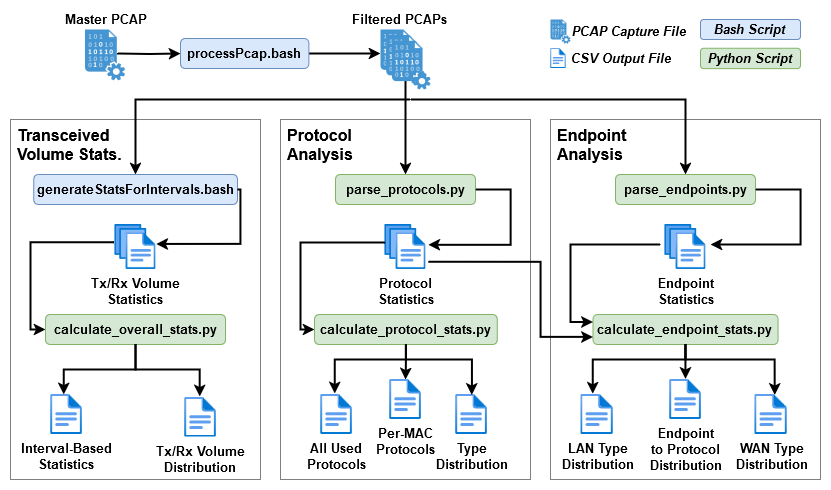

The diagram above was exported from draw.io. Its source (the exported page's mxGraphModel, read from the mxfile embedded in the PNG):
<mxGraphModel dx="1391" dy="769" grid="1" gridSize="10" guides="1" tooltips="1" connect="1" arrows="1" fold="1" page="1" pageScale="1" pageWidth="850" pageHeight="1100" math="0" shadow="0">
  <root>
    <mxCell id="0" />
    <mxCell id="1" parent="0" />
    <mxCell id="PIPlQJ9SGQTZZrXZRiEc-27" value="&lt;div&gt;&lt;font style=&quot;font-size: 16px;&quot;&gt;&lt;b&gt;Endpoint&lt;/b&gt;&lt;/font&gt;&lt;/div&gt;&lt;div&gt;&lt;font style=&quot;font-size: 16px;&quot;&gt;&lt;b&gt;Analysis&lt;/b&gt;&lt;/font&gt;&lt;/div&gt;" style="rounded=0;whiteSpace=wrap;html=1;fillColor=none;verticalAlign=top;align=left;spacingLeft=5;strokeColor=#808080;fontSize=13;" parent="1" vertex="1">
      <mxGeometry x="570" y="150" width="270" height="360" as="geometry" />
    </mxCell>
    <mxCell id="PIPlQJ9SGQTZZrXZRiEc-77" value="&lt;div&gt;&lt;b&gt;LAN Type&lt;/b&gt;&lt;/div&gt;&lt;div&gt;&lt;b&gt;Distribution&lt;br&gt;&lt;/b&gt;&lt;/div&gt;" style="image;aspect=fixed;html=1;points=[];align=center;fontSize=13;image=img/lib/azure2/general/File.svg;" parent="1" vertex="1">
      <mxGeometry x="600.39" y="425" width="32.46" height="40" as="geometry" />
    </mxCell>
    <mxCell id="PIPlQJ9SGQTZZrXZRiEc-33" value="&lt;div&gt;&lt;font style=&quot;font-size: 16px;&quot;&gt;&lt;b&gt;Transceived&amp;nbsp;&lt;/b&gt;&lt;/font&gt;&lt;/div&gt;&lt;div&gt;&lt;font style=&quot;font-size: 16px;&quot;&gt;&lt;b&gt;Volume Stats.&lt;/b&gt;&lt;/font&gt;&lt;/div&gt;" style="rounded=0;whiteSpace=wrap;html=1;fillColor=none;verticalAlign=top;align=left;spacing=2;spacingLeft=5;strokeColor=#808080;fontSize=13;" parent="1" vertex="1">
      <mxGeometry x="30" y="150" width="250" height="360" as="geometry" />
    </mxCell>
    <mxCell id="PIPlQJ9SGQTZZrXZRiEc-18" value="&lt;div&gt;&lt;font style=&quot;font-size: 16px;&quot;&gt;&lt;b&gt;Protocol&lt;/b&gt;&lt;/font&gt;&lt;/div&gt;&lt;div&gt;&lt;font style=&quot;font-size: 16px;&quot;&gt;&lt;b&gt;Analysis&lt;/b&gt;&lt;/font&gt;&lt;/div&gt;" style="rounded=0;whiteSpace=wrap;html=1;fillColor=none;verticalAlign=top;align=left;spacingLeft=5;strokeColor=#808080;fontSize=13;" parent="1" vertex="1">
      <mxGeometry x="300" y="150" width="250" height="360" as="geometry" />
    </mxCell>
    <mxCell id="PIPlQJ9SGQTZZrXZRiEc-67" value="" style="edgeStyle=orthogonalEdgeStyle;rounded=0;orthogonalLoop=1;jettySize=auto;html=1;strokeWidth=2;fontSize=13;" parent="1" target="PIPlQJ9SGQTZZrXZRiEc-2" edge="1">
      <mxGeometry relative="1" as="geometry">
        <mxPoint x="137.06000000000003" y="84.1" as="sourcePoint" />
      </mxGeometry>
    </mxCell>
    <mxCell id="PIPlQJ9SGQTZZrXZRiEc-68" value="" style="edgeStyle=orthogonalEdgeStyle;rounded=0;orthogonalLoop=1;jettySize=auto;html=1;strokeWidth=2;fontSize=13;" parent="1" source="PIPlQJ9SGQTZZrXZRiEc-2" edge="1">
      <mxGeometry relative="1" as="geometry">
        <mxPoint x="400.0000000000001" y="84.1" as="targetPoint" />
      </mxGeometry>
    </mxCell>
    <mxCell id="PIPlQJ9SGQTZZrXZRiEc-2" value="&lt;b&gt;processPcap.bash&lt;/b&gt;" style="rounded=1;whiteSpace=wrap;html=1;fillColor=#dae8fc;strokeColor=#6c8ebf;fontSize=13;" parent="1" vertex="1">
      <mxGeometry x="200" y="69.1" width="128.35" height="30" as="geometry" />
    </mxCell>
    <mxCell id="PIPlQJ9SGQTZZrXZRiEc-8" value="&lt;b&gt;generateStatsForIntervals.bash&lt;/b&gt;" style="rounded=1;whiteSpace=wrap;html=1;fillColor=#dae8fc;strokeColor=#6c8ebf;fontSize=13;" parent="1" vertex="1">
      <mxGeometry x="53.13" y="205" width="203.75" height="30" as="geometry" />
    </mxCell>
    <mxCell id="PIPlQJ9SGQTZZrXZRiEc-38" value="" style="edgeStyle=orthogonalEdgeStyle;rounded=0;orthogonalLoop=1;jettySize=auto;html=1;startArrow=classic;startFill=1;endArrow=none;endFill=0;strokeWidth=2;entryX=1;entryY=0.5;entryDx=0;entryDy=0;exitX=1.006;exitY=0.432;exitDx=0;exitDy=0;exitPerimeter=0;fontSize=13;" parent="1" source="PIPlQJ9SGQTZZrXZRiEc-10" target="PIPlQJ9SGQTZZrXZRiEc-8" edge="1">
      <mxGeometry relative="1" as="geometry">
        <mxPoint x="177" y="280" as="sourcePoint" />
        <Array as="points">
          <mxPoint x="260" y="274" />
          <mxPoint x="260" y="220" />
        </Array>
      </mxGeometry>
    </mxCell>
    <mxCell id="PIPlQJ9SGQTZZrXZRiEc-40" value="" style="edgeStyle=orthogonalEdgeStyle;rounded=0;orthogonalLoop=1;jettySize=auto;html=1;strokeWidth=2;entryX=0;entryY=0.5;entryDx=0;entryDy=0;exitX=-0.022;exitY=0.395;exitDx=0;exitDy=0;exitPerimeter=0;fontSize=13;" parent="1" source="PIPlQJ9SGQTZZrXZRiEc-10" target="PIPlQJ9SGQTZZrXZRiEc-30" edge="1">
      <mxGeometry relative="1" as="geometry">
        <Array as="points">
          <mxPoint x="50" y="273" />
          <mxPoint x="50" y="360" />
        </Array>
      </mxGeometry>
    </mxCell>
    <mxCell id="PIPlQJ9SGQTZZrXZRiEc-10" value="&lt;div&gt;&lt;b&gt;Tx/Rx Volume &lt;br&gt;&lt;/b&gt;&lt;/div&gt;&lt;div&gt;&lt;b&gt;Statistics&lt;br&gt;&lt;/b&gt;&lt;/div&gt;" style="image;aspect=fixed;html=1;points=[];align=center;fontSize=13;image=img/lib/azure2/general/Files.svg;" parent="1" vertex="1">
      <mxGeometry x="134.43" y="255" width="41.14" height="45" as="geometry" />
    </mxCell>
    <mxCell id="PIPlQJ9SGQTZZrXZRiEc-12" value="&lt;div&gt;&lt;b&gt;parse_protocols.py&lt;/b&gt;&lt;/div&gt;" style="rounded=1;whiteSpace=wrap;html=1;fillColor=#d5e8d4;strokeColor=#82b366;fontSize=13;" parent="1" vertex="1">
      <mxGeometry x="355" y="205" width="140" height="30" as="geometry" />
    </mxCell>
    <mxCell id="XG_fafkD77-TOTq4Pj3v-6" value="" style="edgeStyle=orthogonalEdgeStyle;rounded=0;orthogonalLoop=1;jettySize=auto;html=1;strokeWidth=2;" parent="1" source="PIPlQJ9SGQTZZrXZRiEc-13" target="XG_fafkD77-TOTq4Pj3v-5" edge="1">
      <mxGeometry relative="1" as="geometry" />
    </mxCell>
    <mxCell id="PIPlQJ9SGQTZZrXZRiEc-13" value="&lt;div&gt;&lt;b&gt;calculate_protocol_stats.py&lt;/b&gt;&lt;/div&gt;" style="rounded=1;whiteSpace=wrap;html=1;fillColor=#d5e8d4;strokeColor=#82b366;fontSize=13;" parent="1" vertex="1">
      <mxGeometry x="334" y="345" width="182.78" height="30" as="geometry" />
    </mxCell>
    <mxCell id="PIPlQJ9SGQTZZrXZRiEc-14" value="&lt;div&gt;&lt;b&gt;Protocol&lt;/b&gt;&lt;/div&gt;&lt;div&gt;&lt;b&gt;Statistics&lt;br&gt;&lt;/b&gt;&lt;/div&gt;" style="image;aspect=fixed;html=1;points=[];align=center;fontSize=13;image=img/lib/azure2/general/Files.svg;" parent="1" vertex="1">
      <mxGeometry x="404.42999999999995" y="255" width="41.14" height="45" as="geometry" />
    </mxCell>
    <mxCell id="PIPlQJ9SGQTZZrXZRiEc-23" value="&lt;div&gt;&lt;b&gt;parse_endpoints.py&lt;/b&gt;&lt;/div&gt;" style="rounded=1;whiteSpace=wrap;html=1;fillColor=#d5e8d4;strokeColor=#82b366;fontSize=13;" parent="1" vertex="1">
      <mxGeometry x="635.01" y="205" width="139.97" height="30" as="geometry" />
    </mxCell>
    <mxCell id="PIPlQJ9SGQTZZrXZRiEc-24" value="&lt;div&gt;&lt;b&gt;calculate_endpoint_stats.py&lt;/b&gt;&lt;/div&gt;" style="rounded=1;whiteSpace=wrap;html=1;fillColor=#d5e8d4;strokeColor=#82b366;fontSize=13;" parent="1" vertex="1">
      <mxGeometry x="612.44" y="345" width="185.05" height="30" as="geometry" />
    </mxCell>
    <mxCell id="PIPlQJ9SGQTZZrXZRiEc-25" value="&lt;div&gt;&lt;b&gt;Endpoint&lt;/b&gt;&lt;/div&gt;&lt;div&gt;&lt;b&gt;Statistics&lt;br&gt;&lt;/b&gt;&lt;/div&gt;" style="image;aspect=fixed;html=1;points=[];align=center;fontSize=13;image=img/lib/azure2/general/Files.svg;" parent="1" vertex="1">
      <mxGeometry x="684.4000000000001" y="255" width="41.14" height="45" as="geometry" />
    </mxCell>
    <mxCell id="PIPlQJ9SGQTZZrXZRiEc-30" value="&lt;div&gt;&lt;b&gt;calculate_overall_stats.py&lt;/b&gt;&lt;/div&gt;" style="rounded=1;whiteSpace=wrap;html=1;fillColor=#d5e8d4;strokeColor=#82b366;fontSize=13;" parent="1" vertex="1">
      <mxGeometry x="65" y="345" width="180" height="30" as="geometry" />
    </mxCell>
    <mxCell id="PIPlQJ9SGQTZZrXZRiEc-41" value="" style="edgeStyle=orthogonalEdgeStyle;rounded=0;orthogonalLoop=1;jettySize=auto;html=1;strokeWidth=2;exitX=0.5;exitY=1;exitDx=0;exitDy=0;entryX=0.427;entryY=0.044;entryDx=0;entryDy=0;entryPerimeter=0;fontSize=13;" parent="1" source="PIPlQJ9SGQTZZrXZRiEc-30" edge="1">
      <mxGeometry relative="1" as="geometry">
        <mxPoint x="186" y="313" as="sourcePoint" />
        <mxPoint x="219.2167800000002" y="426.9799999999999" as="targetPoint" />
        <Array as="points">
          <mxPoint x="155" y="400" />
          <mxPoint x="220" y="400" />
          <mxPoint x="220" y="427" />
        </Array>
      </mxGeometry>
    </mxCell>
    <mxCell id="PIPlQJ9SGQTZZrXZRiEc-42" value="" style="edgeStyle=orthogonalEdgeStyle;rounded=0;orthogonalLoop=1;jettySize=auto;html=1;strokeWidth=2;exitX=0.5;exitY=1;exitDx=0;exitDy=0;entryX=0.389;entryY=0;entryDx=0;entryDy=0;entryPerimeter=0;fontSize=13;" parent="1" source="PIPlQJ9SGQTZZrXZRiEc-30" edge="1">
      <mxGeometry relative="1" as="geometry">
        <mxPoint x="165" y="450" as="sourcePoint" />
        <mxPoint x="83.22345999999993" y="425" as="targetPoint" />
        <Array as="points">
          <mxPoint x="155" y="400" />
          <mxPoint x="83" y="400" />
        </Array>
      </mxGeometry>
    </mxCell>
    <mxCell id="PIPlQJ9SGQTZZrXZRiEc-59" value="" style="edgeStyle=orthogonalEdgeStyle;rounded=0;orthogonalLoop=1;jettySize=auto;html=1;entryX=0.5;entryY=1;entryDx=0;entryDy=0;startArrow=classic;startFill=1;endArrow=none;endFill=0;strokeWidth=2;exitX=0.499;exitY=-0.013;exitDx=0;exitDy=0;exitPerimeter=0;fontSize=13;" parent="1" source="PIPlQJ9SGQTZZrXZRiEc-78" target="PIPlQJ9SGQTZZrXZRiEc-24" edge="1">
      <mxGeometry relative="1" as="geometry">
        <mxPoint x="704.952380952381" y="405" as="sourcePoint" />
      </mxGeometry>
    </mxCell>
    <mxCell id="PIPlQJ9SGQTZZrXZRiEc-50" value="" style="edgeStyle=orthogonalEdgeStyle;rounded=0;orthogonalLoop=1;jettySize=auto;html=1;startArrow=classic;startFill=1;endArrow=none;endFill=0;strokeWidth=2;entryX=1;entryY=0.5;entryDx=0;entryDy=0;exitX=1.051;exitY=0.452;exitDx=0;exitDy=0;exitPerimeter=0;fontSize=13;" parent="1" source="PIPlQJ9SGQTZZrXZRiEc-14" target="PIPlQJ9SGQTZZrXZRiEc-12" edge="1">
      <mxGeometry relative="1" as="geometry">
        <mxPoint x="400" y="300" as="sourcePoint" />
        <mxPoint x="254" y="235" as="targetPoint" />
        <Array as="points">
          <mxPoint x="530" y="275" />
          <mxPoint x="530" y="220" />
        </Array>
      </mxGeometry>
    </mxCell>
    <mxCell id="PIPlQJ9SGQTZZrXZRiEc-55" value="" style="edgeStyle=orthogonalEdgeStyle;rounded=0;orthogonalLoop=1;jettySize=auto;html=1;strokeWidth=2;exitX=0.5;exitY=1;exitDx=0;exitDy=0;entryX=0.611;entryY=0.011;entryDx=0;entryDy=0;entryPerimeter=0;fontSize=13;" parent="1" source="PIPlQJ9SGQTZZrXZRiEc-24" target="PIPlQJ9SGQTZZrXZRiEc-75" edge="1">
      <mxGeometry relative="1" as="geometry">
        <mxPoint x="424.97" y="405" as="sourcePoint" />
        <mxPoint x="791" y="420" as="targetPoint" />
        <Array as="points">
          <mxPoint x="705" y="390" />
          <mxPoint x="794" y="390" />
        </Array>
      </mxGeometry>
    </mxCell>
    <mxCell id="PIPlQJ9SGQTZZrXZRiEc-56" value="" style="edgeStyle=orthogonalEdgeStyle;rounded=0;orthogonalLoop=1;jettySize=auto;html=1;strokeWidth=2;exitX=0.5;exitY=1;exitDx=0;exitDy=0;entryX=0.395;entryY=-0.015;entryDx=0;entryDy=0;entryPerimeter=0;fontSize=13;" parent="1" source="PIPlQJ9SGQTZZrXZRiEc-24" edge="1">
      <mxGeometry relative="1" as="geometry">
        <mxPoint x="714.97" y="405" as="sourcePoint" />
        <mxPoint x="612.3003000000001" y="424.32500000000005" as="targetPoint" />
        <Array as="points">
          <mxPoint x="705" y="390" />
          <mxPoint x="612" y="390" />
        </Array>
      </mxGeometry>
    </mxCell>
    <mxCell id="PIPlQJ9SGQTZZrXZRiEc-61" value="" style="edgeStyle=orthogonalEdgeStyle;rounded=0;orthogonalLoop=1;jettySize=auto;html=1;startArrow=classic;startFill=1;endArrow=none;endFill=0;strokeWidth=2;entryX=1;entryY=0.5;entryDx=0;entryDy=0;fontSize=13;" parent="1" target="PIPlQJ9SGQTZZrXZRiEc-23" edge="1">
      <mxGeometry relative="1" as="geometry">
        <mxPoint x="729.97" y="275" as="sourcePoint" />
        <mxPoint x="737.97" y="285" as="targetPoint" />
        <Array as="points">
          <mxPoint x="819.97" y="275" />
          <mxPoint x="819.97" y="220" />
        </Array>
      </mxGeometry>
    </mxCell>
    <mxCell id="PIPlQJ9SGQTZZrXZRiEc-63" value="" style="edgeStyle=orthogonalEdgeStyle;rounded=0;orthogonalLoop=1;jettySize=auto;html=1;startArrow=classic;startFill=1;endArrow=none;endFill=0;strokeWidth=2;fontSize=13;exitX=0;exitY=0.25;exitDx=0;exitDy=0;" parent="1" source="PIPlQJ9SGQTZZrXZRiEc-24" edge="1">
      <mxGeometry relative="1" as="geometry">
        <mxPoint x="570" y="570" as="sourcePoint" />
        <mxPoint x="679.97" y="275" as="targetPoint" />
        <Array as="points">
          <mxPoint x="590" y="353" />
          <mxPoint x="590" y="275" />
        </Array>
      </mxGeometry>
    </mxCell>
    <mxCell id="PIPlQJ9SGQTZZrXZRiEc-65" value="" style="edgeStyle=orthogonalEdgeStyle;rounded=0;orthogonalLoop=1;jettySize=auto;html=1;startArrow=classic;startFill=1;endArrow=none;endFill=0;strokeWidth=2;entryX=0.009;entryY=0.405;entryDx=0;entryDy=0;exitX=0;exitY=0.5;exitDx=0;exitDy=0;entryPerimeter=0;fontSize=13;" parent="1" source="PIPlQJ9SGQTZZrXZRiEc-13" target="PIPlQJ9SGQTZZrXZRiEc-14" edge="1">
      <mxGeometry relative="1" as="geometry">
        <mxPoint x="458" y="285" as="sourcePoint" />
        <mxPoint x="500" y="230" as="targetPoint" />
        <Array as="points">
          <mxPoint x="320" y="360" />
          <mxPoint x="320" y="273" />
          <mxPoint x="403" y="273" />
        </Array>
      </mxGeometry>
    </mxCell>
    <mxCell id="PIPlQJ9SGQTZZrXZRiEc-66" value="" style="edgeStyle=orthogonalEdgeStyle;rounded=0;orthogonalLoop=1;jettySize=auto;html=1;startArrow=classic;startFill=1;endArrow=none;endFill=0;strokeWidth=2;exitX=0.5;exitY=0;exitDx=0;exitDy=0;fontSize=13;" parent="1" source="PIPlQJ9SGQTZZrXZRiEc-23" edge="1">
      <mxGeometry relative="1" as="geometry">
        <mxPoint x="186" y="284" as="sourcePoint" />
        <mxPoint x="430" y="130" as="targetPoint" />
        <Array as="points">
          <mxPoint x="705" y="130" />
        </Array>
      </mxGeometry>
    </mxCell>
    <mxCell id="PIPlQJ9SGQTZZrXZRiEc-72" value="" style="edgeStyle=orthogonalEdgeStyle;rounded=0;orthogonalLoop=1;jettySize=auto;html=1;startArrow=classic;startFill=1;endArrow=none;endFill=0;strokeWidth=2;exitX=0.5;exitY=0;exitDx=0;exitDy=0;fontSize=13;" parent="1" source="PIPlQJ9SGQTZZrXZRiEc-12" edge="1">
      <mxGeometry relative="1" as="geometry">
        <mxPoint x="660" y="230" as="sourcePoint" />
        <mxPoint x="425" y="80" as="targetPoint" />
        <Array as="points">
          <mxPoint x="425" y="110" />
        </Array>
      </mxGeometry>
    </mxCell>
    <mxCell id="PIPlQJ9SGQTZZrXZRiEc-73" value="" style="edgeStyle=orthogonalEdgeStyle;rounded=0;orthogonalLoop=1;jettySize=auto;html=1;startArrow=classic;startFill=1;endArrow=none;endFill=0;strokeWidth=2;exitX=0.5;exitY=0;exitDx=0;exitDy=0;fontSize=13;" parent="1" source="PIPlQJ9SGQTZZrXZRiEc-8" edge="1">
      <mxGeometry relative="1" as="geometry">
        <mxPoint x="370" y="230" as="sourcePoint" />
        <mxPoint x="430" y="130" as="targetPoint" />
        <Array as="points">
          <mxPoint x="155" y="130" />
        </Array>
      </mxGeometry>
    </mxCell>
    <mxCell id="PIPlQJ9SGQTZZrXZRiEc-75" value="&lt;div&gt;&lt;b&gt;WAN Type&lt;/b&gt;&lt;/div&gt;&lt;div&gt;&lt;b&gt;Distribution&lt;br&gt;&lt;/b&gt;&lt;/div&gt;" style="image;aspect=fixed;html=1;points=[];align=center;fontSize=13;image=img/lib/azure2/general/File.svg;" parent="1" vertex="1">
      <mxGeometry x="774.31" y="425" width="32.46" height="40" as="geometry" />
    </mxCell>
    <mxCell id="PIPlQJ9SGQTZZrXZRiEc-78" value="&lt;div&gt;&lt;b&gt;Endpoint&lt;/b&gt;&lt;/div&gt;&lt;div&gt;&lt;b&gt;to Protocol&lt;/b&gt;&lt;/div&gt;&lt;div&gt;&lt;b&gt;Distribution&lt;br&gt;&lt;/b&gt;&lt;/div&gt;" style="image;aspect=fixed;html=1;points=[];align=center;fontSize=13;image=img/lib/azure2/general/File.svg;" parent="1" vertex="1">
      <mxGeometry x="688.74" y="410" width="32.46" height="40" as="geometry" />
    </mxCell>
    <mxCell id="PIPlQJ9SGQTZZrXZRiEc-80" value="&lt;div&gt;&lt;b&gt;Type&lt;/b&gt;&lt;/div&gt;&lt;div&gt;&lt;b&gt;Distribution&lt;br&gt;&lt;/b&gt;&lt;/div&gt;" style="image;aspect=fixed;html=1;points=[];align=center;fontSize=13;image=img/lib/azure2/general/File.svg;" parent="1" vertex="1">
      <mxGeometry x="474.76" y="425" width="32.46" height="40" as="geometry" />
    </mxCell>
    <mxCell id="PIPlQJ9SGQTZZrXZRiEc-81" value="&lt;div&gt;&lt;b&gt;All Used&lt;br&gt;&lt;/b&gt;&lt;/div&gt;&lt;div&gt;&lt;b&gt;Protocols&lt;br&gt;&lt;/b&gt;&lt;/div&gt;" style="image;aspect=fixed;html=1;points=[];align=center;fontSize=13;image=img/lib/azure2/general/File.svg;" parent="1" vertex="1">
      <mxGeometry x="340" y="425" width="32.46" height="40" as="geometry" />
    </mxCell>
    <mxCell id="PIPlQJ9SGQTZZrXZRiEc-83" value="&lt;div&gt;&lt;b&gt;Interval-Based&lt;/b&gt;&lt;/div&gt;&lt;div&gt;&lt;b&gt;Statistics&lt;br&gt;&lt;/b&gt;&lt;/div&gt;" style="image;aspect=fixed;html=1;points=[];align=center;fontSize=13;image=img/lib/azure2/general/File.svg;" parent="1" vertex="1">
      <mxGeometry x="70" y="425" width="32.46" height="40" as="geometry" />
    </mxCell>
    <mxCell id="PIPlQJ9SGQTZZrXZRiEc-89" value="&lt;div&gt;&lt;b&gt;Master PCAP&lt;/b&gt;&lt;/div&gt;" style="shadow=0;dashed=0;html=1;strokeColor=none;fillColor=#4495D1;labelPosition=center;verticalLabelPosition=top;verticalAlign=bottom;align=center;outlineConnect=0;shape=mxgraph.veeam.data_file;fontSize=13;" parent="1" vertex="1">
      <mxGeometry x="104.6" y="60.00000000000001" width="40" height="50.8" as="geometry" />
    </mxCell>
    <mxCell id="PIPlQJ9SGQTZZrXZRiEc-91" value="" style="group;fontSize=13;rotation=90;" parent="1" vertex="1" connectable="0">
      <mxGeometry x="400" y="60" width="50" height="60" as="geometry" />
    </mxCell>
    <mxCell id="PIPlQJ9SGQTZZrXZRiEc-87" value="&lt;div&gt;&lt;b&gt;Filtered PCAPs&lt;br&gt;&lt;/b&gt;&lt;/div&gt;" style="shadow=0;dashed=0;html=1;strokeColor=none;fillColor=#4495D1;labelPosition=center;verticalLabelPosition=top;verticalAlign=bottom;align=center;outlineConnect=0;shape=mxgraph.veeam.data_file;fontSize=13;" parent="PIPlQJ9SGQTZZrXZRiEc-91" vertex="1">
      <mxGeometry width="38.46153846153846" height="48.690095846645356" as="geometry" />
    </mxCell>
    <mxCell id="PIPlQJ9SGQTZZrXZRiEc-88" value="" style="shadow=0;dashed=0;html=1;strokeColor=none;fillColor=#4495D1;labelPosition=center;verticalLabelPosition=bottom;verticalAlign=top;align=center;outlineConnect=0;shape=mxgraph.veeam.data_file;fontSize=13;" parent="PIPlQJ9SGQTZZrXZRiEc-91" vertex="1">
      <mxGeometry x="5.76923076923077" y="5.559105431309901" width="38.46153846153846" height="48.690095846645356" as="geometry" />
    </mxCell>
    <mxCell id="PIPlQJ9SGQTZZrXZRiEc-90" value="" style="shadow=0;dashed=0;html=1;strokeColor=none;fillColor=#4495D1;labelPosition=center;verticalLabelPosition=top;verticalAlign=bottom;align=center;outlineConnect=0;shape=mxgraph.veeam.data_file;fontSize=13;" parent="PIPlQJ9SGQTZZrXZRiEc-91" vertex="1">
      <mxGeometry x="11.53846153846154" y="11.30990415335463" width="38.46153846153846" height="48.690095846645356" as="geometry" />
    </mxCell>
    <mxCell id="PIPlQJ9SGQTZZrXZRiEc-92" value="&lt;font&gt;&lt;i&gt;&lt;font&gt;PCAP Capture File&lt;br&gt;&lt;/font&gt;&lt;/i&gt;&lt;/font&gt;" style="shadow=0;dashed=0;html=1;strokeColor=none;fillColor=#4495D1;labelPosition=right;verticalLabelPosition=middle;verticalAlign=middle;align=left;outlineConnect=0;shape=mxgraph.veeam.data_file;fontStyle=1;fontSize=13;" parent="1" vertex="1">
      <mxGeometry x="570" y="50" width="20" height="24.1" as="geometry" />
    </mxCell>
    <mxCell id="PIPlQJ9SGQTZZrXZRiEc-94" value="&lt;font&gt;&lt;i&gt;&lt;font&gt;&lt;b&gt;CSV Output File&lt;/b&gt;&lt;br&gt;&lt;/font&gt;&lt;/i&gt;&lt;/font&gt;" style="image;aspect=fixed;html=1;points=[];align=left;fontSize=13;image=img/lib/azure2/general/File.svg;labelPosition=right;verticalLabelPosition=middle;verticalAlign=middle;spacingLeft=3;" parent="1" vertex="1">
      <mxGeometry x="570" y="79.1" width="16.23" height="20" as="geometry" />
    </mxCell>
    <mxCell id="PIPlQJ9SGQTZZrXZRiEc-96" value="&lt;font&gt;&lt;i&gt;&lt;font&gt;&lt;b&gt;Python Script&lt;/b&gt;&lt;/font&gt;&lt;/i&gt;&lt;/font&gt;" style="rounded=1;whiteSpace=wrap;html=1;fillColor=#d5e8d4;strokeColor=#82b366;fontSize=13;" parent="1" vertex="1">
      <mxGeometry x="720" y="78.7" width="100" height="20.4" as="geometry" />
    </mxCell>
    <mxCell id="PIPlQJ9SGQTZZrXZRiEc-97" value="&lt;font&gt;&lt;i&gt;&lt;font&gt;&lt;b&gt;Bash Script&lt;br&gt;&lt;/b&gt;&lt;/font&gt;&lt;/i&gt;&lt;/font&gt;" style="rounded=1;whiteSpace=wrap;html=1;fillColor=#dae8fc;strokeColor=#6c8ebf;fontSize=13;" parent="1" vertex="1">
      <mxGeometry x="720" y="50" width="100" height="20" as="geometry" />
    </mxCell>
    <mxCell id="XG_fafkD77-TOTq4Pj3v-5" value="&lt;div&gt;&lt;b&gt;Per-MAC&lt;/b&gt;&lt;/div&gt;&lt;div&gt;&lt;b&gt;Protocols&lt;br&gt;&lt;/b&gt;&lt;/div&gt;" style="image;aspect=fixed;html=1;points=[];align=center;fontSize=13;image=img/lib/azure2/general/File.svg;" parent="1" vertex="1">
      <mxGeometry x="408.77" y="410" width="32.46" height="40" as="geometry" />
    </mxCell>
    <mxCell id="XG_fafkD77-TOTq4Pj3v-7" value="" style="edgeStyle=orthogonalEdgeStyle;rounded=0;orthogonalLoop=1;jettySize=auto;html=1;strokeWidth=2;exitX=0.5;exitY=1;exitDx=0;exitDy=0;entryX=0.511;entryY=0.011;entryDx=0;entryDy=0;entryPerimeter=0;" parent="1" source="PIPlQJ9SGQTZZrXZRiEc-13" target="PIPlQJ9SGQTZZrXZRiEc-80" edge="1">
      <mxGeometry relative="1" as="geometry">
        <mxPoint x="435" y="385" as="sourcePoint" />
        <mxPoint x="435" y="420" as="targetPoint" />
        <Array as="points">
          <mxPoint x="425" y="390" />
          <mxPoint x="491" y="390" />
        </Array>
      </mxGeometry>
    </mxCell>
    <mxCell id="XG_fafkD77-TOTq4Pj3v-8" value="" style="edgeStyle=orthogonalEdgeStyle;rounded=0;orthogonalLoop=1;jettySize=auto;html=1;strokeWidth=2;exitX=0.5;exitY=1;exitDx=0;exitDy=0;entryX=0.437;entryY=-0.025;entryDx=0;entryDy=0;entryPerimeter=0;" parent="1" source="PIPlQJ9SGQTZZrXZRiEc-13" target="PIPlQJ9SGQTZZrXZRiEc-81" edge="1">
      <mxGeometry relative="1" as="geometry">
        <mxPoint x="435" y="385" as="sourcePoint" />
        <mxPoint x="501" y="435" as="targetPoint" />
        <Array as="points">
          <mxPoint x="425" y="390" />
          <mxPoint x="354" y="390" />
        </Array>
      </mxGeometry>
    </mxCell>
    <mxCell id="XG_fafkD77-TOTq4Pj3v-9" value="" style="edgeStyle=orthogonalEdgeStyle;rounded=0;orthogonalLoop=1;jettySize=auto;html=1;startArrow=classic;startFill=1;endArrow=none;endFill=0;strokeWidth=2;entryX=1.051;entryY=0.83;entryDx=0;entryDy=0;exitX=0;exitY=0.75;exitDx=0;exitDy=0;fontSize=13;entryPerimeter=0;" parent="1" source="PIPlQJ9SGQTZZrXZRiEc-24" target="PIPlQJ9SGQTZZrXZRiEc-14" edge="1">
      <mxGeometry relative="1" as="geometry">
        <mxPoint x="458" y="285" as="sourcePoint" />
        <mxPoint x="505" y="230" as="targetPoint" />
        <Array as="points">
          <mxPoint x="560" y="368" />
          <mxPoint x="560" y="292" />
        </Array>
      </mxGeometry>
    </mxCell>
    <mxCell id="PIPlQJ9SGQTZZrXZRiEc-82" value="&lt;div&gt;&lt;b&gt;Tx/Rx Volume&lt;br&gt;&lt;/b&gt;&lt;/div&gt;&lt;div&gt;&lt;b&gt;Distribution&lt;br&gt;&lt;/b&gt;&lt;/div&gt;" style="image;aspect=fixed;html=1;points=[];align=center;fontSize=13;image=img/lib/azure2/general/File.svg;" parent="1" vertex="1">
      <mxGeometry x="203.77" y="427.5" width="32.46" height="40" as="geometry" />
    </mxCell>
  </root>
</mxGraphModel>